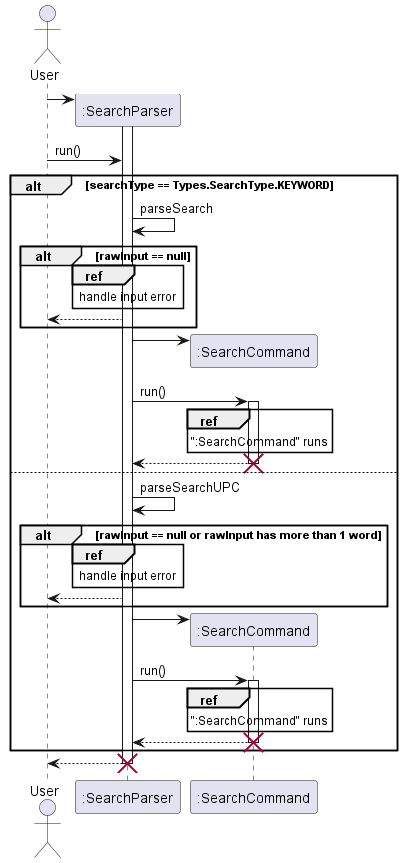

The diagram above was rendered by PlantUML. Its source (embedded in the PNG):
@startuml
'https://plantuml.com/sequence-diagram

actor User
participant ":SearchParser"
User -> ":SearchParser" **
activate ":SearchParser"
User -> ":SearchParser": run()

alt searchType == Types.SearchType.KEYWORD
    ":SearchParser" -> ":SearchParser": parseSearch
        alt rawInput == null
            ref over ":SearchParser"
                handle input error
            end ref
            ":SearchParser" --> User
        end
        ":SearchParser" -> ":SearchCommand" ** :
        ":SearchParser" -> ":SearchCommand" ++ : run()
        ref over ":SearchCommand"
            ":SearchCommand" runs
        end ref
        ":SearchCommand" --> ":SearchParser"
        deactivate ":SearchCommand"
        destroy ":SearchCommand"
else
    ":SearchParser" -> ":SearchParser": parseSearchUPC
        alt rawInput == null or rawInput has more than 1 word
            ref over ":SearchParser"
                handle input error
            end ref
            ":SearchParser" --> User
        end
        ":SearchParser" -> ":SearchCommand" ** :
        ":SearchParser" -> ":SearchCommand" ++ : run()
        ref over ":SearchCommand"
            ":SearchCommand" runs
        end ref
        ":SearchCommand" --> ":SearchParser"
        deactivate ":SearchCommand"
        destroy ":SearchCommand"
end
return
destroy ":SearchParser"
@enduml